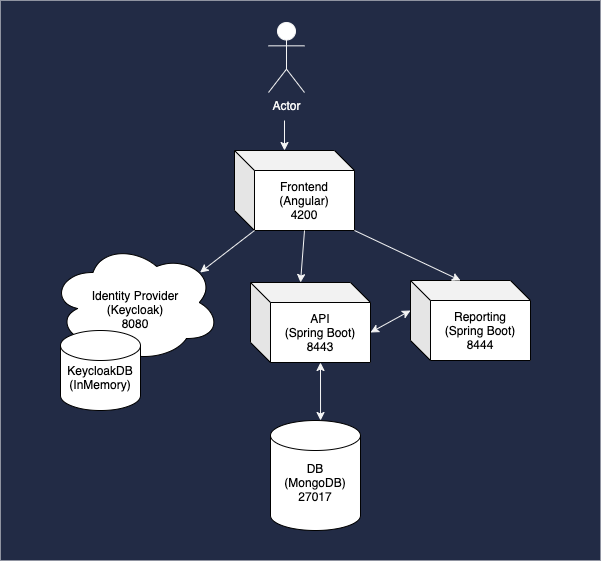

The diagram above was exported from draw.io. Its source (the exported page's mxGraphModel, read from the mxfile embedded in the PNG):
<mxGraphModel dx="1005" dy="887" grid="1" gridSize="10" guides="1" tooltips="1" connect="1" arrows="1" fold="1" page="1" pageScale="1" pageWidth="827" pageHeight="583" math="0" shadow="0">
  <root>
    <mxCell id="0" />
    <mxCell id="1" parent="0" />
    <mxCell id="8LpgF1Kv0A00OWwqT15Y-1" value="" style="rounded=0;whiteSpace=wrap;html=1;strokeColor=none;fillColor=#222B45;" parent="1" vertex="1">
      <mxGeometry x="120" y="10" width="600" height="560" as="geometry" />
    </mxCell>
    <mxCell id="WMoXw3OU-VYynxJmtvCF-2" value="Frontend (Angular)&lt;br&gt;4200" style="shape=cube;whiteSpace=wrap;html=1;boundedLbl=1;backgroundOutline=1;darkOpacity=0.05;darkOpacity2=0.1;" parent="1" vertex="1">
      <mxGeometry x="354" y="160" width="120" height="80" as="geometry" />
    </mxCell>
    <mxCell id="WMoXw3OU-VYynxJmtvCF-4" value="API&lt;br&gt;(Spring Boot)&lt;br&gt;8443" style="shape=cube;whiteSpace=wrap;html=1;boundedLbl=1;backgroundOutline=1;darkOpacity=0.05;darkOpacity2=0.1;" parent="1" vertex="1">
      <mxGeometry x="370" y="292" width="120" height="80" as="geometry" />
    </mxCell>
    <mxCell id="WMoXw3OU-VYynxJmtvCF-5" value="&lt;br&gt;Identity Provider&lt;br&gt;(Keycloak)&lt;br&gt;8080" style="ellipse;shape=cloud;whiteSpace=wrap;html=1;" parent="1" vertex="1">
      <mxGeometry x="170" y="252" width="170" height="120" as="geometry" />
    </mxCell>
    <mxCell id="WMoXw3OU-VYynxJmtvCF-9" value="&lt;font color=&quot;#f5f5f5&quot;&gt;Actor&lt;/font&gt;" style="shape=umlActor;verticalLabelPosition=bottom;verticalAlign=top;html=1;outlineConnect=0;strokeColor=#F5F5F5;" parent="1" vertex="1">
      <mxGeometry x="388" y="32" width="36" height="70" as="geometry" />
    </mxCell>
    <mxCell id="WMoXw3OU-VYynxJmtvCF-10" value="" style="endArrow=classic;html=1;exitX=0;exitY=0;exitDx=70;exitDy=80;exitPerimeter=0;entryX=0;entryY=0;entryDx=50;entryDy=0;entryPerimeter=0;strokeColor=#F5F5F5;" parent="1" source="WMoXw3OU-VYynxJmtvCF-2" target="WMoXw3OU-VYynxJmtvCF-4" edge="1">
      <mxGeometry width="50" height="50" relative="1" as="geometry">
        <mxPoint x="481" y="342" as="sourcePoint" />
        <mxPoint x="531" y="292" as="targetPoint" />
      </mxGeometry>
    </mxCell>
    <mxCell id="WMoXw3OU-VYynxJmtvCF-12" value="" style="endArrow=classic;startArrow=classic;html=1;entryX=0;entryY=0;entryDx=70;entryDy=80;entryPerimeter=0;strokeColor=#F5F5F5;exitX=0.556;exitY=0;exitDx=0;exitDy=0;exitPerimeter=0;" parent="1" source="uX4zeGLF6V-7-27SbPog-1" target="WMoXw3OU-VYynxJmtvCF-4" edge="1">
      <mxGeometry width="50" height="50" relative="1" as="geometry">
        <mxPoint x="560.7142857142858" y="430" as="sourcePoint" />
        <mxPoint x="751" y="382" as="targetPoint" />
      </mxGeometry>
    </mxCell>
    <mxCell id="WMoXw3OU-VYynxJmtvCF-14" value="" style="endArrow=classic;html=1;entryX=0;entryY=0;entryDx=50;entryDy=0;entryPerimeter=0;strokeColor=#F5F5F5;" parent="1" target="WMoXw3OU-VYynxJmtvCF-2" edge="1">
      <mxGeometry width="50" height="50" relative="1" as="geometry">
        <mxPoint x="404" y="130" as="sourcePoint" />
        <mxPoint x="770" y="112" as="targetPoint" />
      </mxGeometry>
    </mxCell>
    <mxCell id="Oy6ZLRTmixoLsCpWbiGO-2" value="" style="endArrow=classic;html=1;exitX=0;exitY=0;exitDx=20;exitDy=80;exitPerimeter=0;entryX=0.88;entryY=0.25;entryDx=0;entryDy=0;entryPerimeter=0;strokeColor=#F5F5F5;" parent="1" source="WMoXw3OU-VYynxJmtvCF-2" target="WMoXw3OU-VYynxJmtvCF-5" edge="1">
      <mxGeometry width="50" height="50" relative="1" as="geometry">
        <mxPoint x="390" y="530" as="sourcePoint" />
        <mxPoint x="440" y="480" as="targetPoint" />
      </mxGeometry>
    </mxCell>
    <mxCell id="uX4zeGLF6V-7-27SbPog-1" value="&lt;span&gt;&lt;br&gt;DB&lt;/span&gt;&lt;br&gt;&lt;span&gt;(MongoDB)&lt;/span&gt;&lt;br&gt;&lt;span&gt;27017&lt;/span&gt;" style="shape=cylinder2;whiteSpace=wrap;html=1;boundedLbl=1;backgroundOutline=1;size=15;" parent="1" vertex="1">
      <mxGeometry x="390" y="430" width="90" height="110" as="geometry" />
    </mxCell>
    <mxCell id="uX4zeGLF6V-7-27SbPog-2" value="&lt;br&gt;KeycloakDB&lt;br&gt;(InMemory)&lt;br&gt;" style="shape=cylinder2;whiteSpace=wrap;html=1;boundedLbl=1;backgroundOutline=1;size=15;" parent="1" vertex="1">
      <mxGeometry x="180" y="340" width="80" height="80" as="geometry" />
    </mxCell>
    <mxCell id="8LpgF1Kv0A00OWwqT15Y-2" value="Reporting&lt;br&gt;(Spring Boot)&lt;br&gt;8444" style="shape=cube;whiteSpace=wrap;html=1;boundedLbl=1;backgroundOutline=1;darkOpacity=0.05;darkOpacity2=0.1;" parent="1" vertex="1">
      <mxGeometry x="530" y="290" width="120" height="80" as="geometry" />
    </mxCell>
    <mxCell id="8LpgF1Kv0A00OWwqT15Y-3" value="" style="endArrow=classic;html=1;exitX=1;exitY=1;exitDx=0;exitDy=0;exitPerimeter=0;entryX=0;entryY=0;entryDx=50;entryDy=0;entryPerimeter=0;strokeColor=#F5F5F5;" parent="1" source="WMoXw3OU-VYynxJmtvCF-2" target="8LpgF1Kv0A00OWwqT15Y-2" edge="1">
      <mxGeometry width="50" height="50" relative="1" as="geometry">
        <mxPoint x="434" y="250" as="sourcePoint" />
        <mxPoint x="450" y="302" as="targetPoint" />
      </mxGeometry>
    </mxCell>
    <mxCell id="8LpgF1Kv0A00OWwqT15Y-4" value="" style="endArrow=classic;startArrow=classic;html=1;entryX=0;entryY=0;entryDx=120;entryDy=50;entryPerimeter=0;strokeColor=#F5F5F5;exitX=0;exitY=0;exitDx=0;exitDy=30;exitPerimeter=0;" parent="1" source="8LpgF1Kv0A00OWwqT15Y-2" target="WMoXw3OU-VYynxJmtvCF-4" edge="1">
      <mxGeometry width="50" height="50" relative="1" as="geometry">
        <mxPoint x="510.03999999999996" y="440" as="sourcePoint" />
        <mxPoint x="470" y="382" as="targetPoint" />
      </mxGeometry>
    </mxCell>
  </root>
</mxGraphModel>